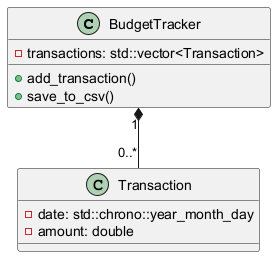

The diagram above was rendered by PlantUML. Its source (embedded in the PNG):
@startuml BudgetTracker
class BudgetTracker {
  - transactions: std::vector<Transaction>
  + add_transaction()
  + save_to_csv()
}
class Transaction {
  - date: std::chrono::year_month_day
  - amount: double
}
BudgetTracker "1" *-- "0..*" Transaction
@enduml